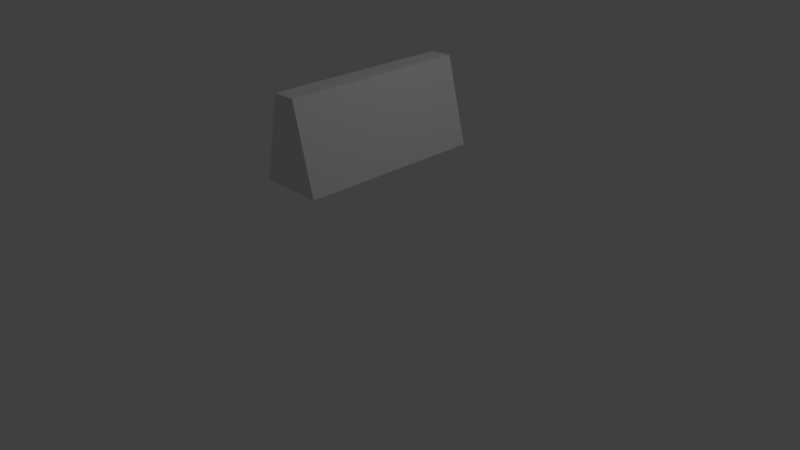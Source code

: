 # Source: Cover.blend  (saved by Blender 2.78.0; exported with 4.5.12 LTS)
import bpy
from mathutils import Matrix  # noqa: F401  (used for matrix-valued properties, if any)

bpy.ops.wm.read_factory_settings(use_empty=True)
scene = bpy.context.scene
scene.name = 'Scene'

# ---- collections
col_collection_1 = bpy.data.collections.new('Collection 1'); scene.collection.children.link(col_collection_1)

# ---- materials (node trees are filled in below, after node groups)
mat_material = bpy.data.materials.new('Material')
mat_material.alpha_threshold = 0.0
mat_material.use_transparent_shadow = False
mat_material.roughness = 0.5
mat_material.line_color = (0.0, 0.0, 0.0, 1.0)

# ---- material node trees

# ---- world
world_world = bpy.data.worlds.new('World'); scene.world = world_world
world_world.color = (0.05088, 0.05088, 0.05088)
world_world.use_sun_shadow = False
world_world.sun_shadow_jitter_overblur = 0.0
world_world.cycles.sampling_method = 'NONE'
world_world.cycles.sample_map_resolution = 256

# ---- cameras
cam_camera = bpy.data.cameras.new('Camera')
cam_camera.clip_end = 100.0
cam_camera.lens = 35.0
cam_camera.sensor_width = 32.0
cam_camera.sensor_height = 18.0
cam_camera.ortho_scale = 7.314
cam_camera.dof.focus_distance = 0.0
cam_camera.dof.aperture_fstop = 128.0

# ---- lights
light_lamp = bpy.data.lights.new('Lamp', 'POINT')
light_lamp.transmission_factor = 0.0
light_lamp.cutoff_distance = 30.0
light_lamp.energy = 100.0
light_lamp.shadow_buffer_clip_start = 1.001
light_lamp.shadow_soft_size = 0.1
light_lamp.shadow_maximum_resolution = 0.006
light_lamp.use_absolute_resolution = True
light_lamp.cycles.use_multiple_importance_sampling = False

# ---- meshes
me_cube = bpy.data.meshes.new('Cube')
me_cube.from_pydata([(0.7826, 0.46, 1.07), (0.7826, -0.46, 1.07), (-0.817, -0.46, 1.07), (-0.817, 0.46, 1.07), (0.2591, 0.46, 1.99), (0.2591, -0.46, 1.99), (-0.314, -0.46, 1.99), (-0.3139, 0.46, 1.986)], [], [(0, 1, 2, 3), (4, 7, 6, 5), (0, 4, 5, 1), (1, 5, 6, 2), (2, 6, 7, 3), (4, 0, 3, 7)])
me_cube.materials.append(mat_material)
me_cube.use_remesh_preserve_volume = False
me_cube.use_remesh_preserve_attributes = False
me_cube.use_mirror_vertex_groups = False
me_cube.update()

# ---- objects
ob_cube = bpy.data.objects.new('Cube', me_cube)
ob_lamp = bpy.data.objects.new('Lamp', light_lamp)
ob_camera = bpy.data.objects.new('Camera', cam_camera)

# ---- transforms, parenting, visibility, modifiers, constraints
ob_cube.location = (0.0, 0.0, 0.0)
ob_cube.scale = (0.5233, 2.64, 1.203)
ob_cube.lock_rotations_4d = False
ob_cube.empty_display_type = 'ARROWS'
ob_cube.lineart.crease_threshold = 0.0
ob_lamp.location = (4.076, 1.005, 5.904)
ob_lamp.rotation_euler = (0.6503, 0.05522, 1.866)
ob_lamp.lock_rotations_4d = False
ob_lamp.empty_display_type = 'ARROWS'
ob_lamp.color = (0.0, 0.0, 0.0, 0.0)
ob_lamp.lineart.crease_threshold = 0.0
ob_camera.location = (7.481, -6.508, 5.344)
ob_camera.rotation_euler = (1.109, 0.01082, 0.8149)
ob_camera.lock_rotations_4d = False
ob_camera.empty_display_type = 'ARROWS'
ob_camera.color = (0.0, 0.0, 0.0, 0.0)
ob_camera.display_type = 'WIRE'
ob_camera.lineart.crease_threshold = 0.0

# ---- collection membership
col_collection_1.objects.link(ob_cube)
col_collection_1.objects.link(ob_lamp)
col_collection_1.objects.link(ob_camera)

# ---- scene / render settings (as saved in the file)
scene.camera = ob_camera
scene.frame_start = 1; scene.frame_end = 250; scene.frame_set(1)
scene.render.engine = 'BLENDER_EEVEE_NEXT'
scene.render.resolution_percentage = 50
scene.render.dither_intensity = 0.0
scene.cycles.use_denoising = False
scene.cycles.samples = 10
scene.cycles.sampling_pattern = 'TABULATED_SOBOL'
scene.cycles.light_sampling_threshold = 0.0
scene.cycles.use_adaptive_sampling = False
scene.cycles.use_light_tree = False
scene.cycles.blur_glossy = 0.0
scene.cycles.pixel_filter_type = 'GAUSSIAN'
scene.cycles.sample_clamp_indirect = 0.0
scene.view_settings.view_transform = 'Standard'
bpy.context.view_layer.update()
